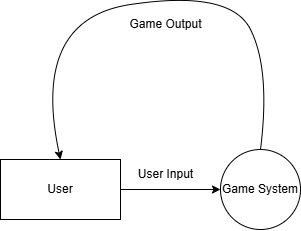

The diagram above was exported from draw.io. Its source (the exported page's mxGraphModel, read from the mxfile embedded in the PNG):
<mxGraphModel dx="939" dy="477" grid="1" gridSize="10" guides="1" tooltips="1" connect="1" arrows="1" fold="1" page="1" pageScale="1" pageWidth="850" pageHeight="1100" math="0" shadow="0">
  <root>
    <mxCell id="0" />
    <mxCell id="1" parent="0" />
    <mxCell id="_IU0BjeA0-1PQ4i3t9xB-1" value="User" style="rounded=0;whiteSpace=wrap;html=1;" vertex="1" parent="1">
      <mxGeometry x="40" y="160" width="120" height="60" as="geometry" />
    </mxCell>
    <mxCell id="_IU0BjeA0-1PQ4i3t9xB-2" value="" style="endArrow=classic;html=1;rounded=0;exitX=1;exitY=0.5;exitDx=0;exitDy=0;entryX=0;entryY=0.5;entryDx=0;entryDy=0;" edge="1" parent="1" source="_IU0BjeA0-1PQ4i3t9xB-1" target="_IU0BjeA0-1PQ4i3t9xB-3">
      <mxGeometry width="50" height="50" relative="1" as="geometry">
        <mxPoint x="160" y="300" as="sourcePoint" />
        <mxPoint x="230" y="190" as="targetPoint" />
      </mxGeometry>
    </mxCell>
    <mxCell id="_IU0BjeA0-1PQ4i3t9xB-3" value="Game System" style="ellipse;whiteSpace=wrap;html=1;aspect=fixed;" vertex="1" parent="1">
      <mxGeometry x="260" y="150" width="80" height="80" as="geometry" />
    </mxCell>
    <mxCell id="_IU0BjeA0-1PQ4i3t9xB-6" value="" style="curved=1;endArrow=classic;html=1;rounded=0;exitX=0.5;exitY=0;exitDx=0;exitDy=0;entryX=0.5;entryY=0;entryDx=0;entryDy=0;" edge="1" parent="1" source="_IU0BjeA0-1PQ4i3t9xB-3" target="_IU0BjeA0-1PQ4i3t9xB-1">
      <mxGeometry width="50" height="50" relative="1" as="geometry">
        <mxPoint x="480" y="150" as="sourcePoint" />
        <mxPoint x="110" y="110" as="targetPoint" />
        <Array as="points">
          <mxPoint x="310" y="70" />
          <mxPoint x="270" y="-10" />
          <mxPoint x="70" y="20" />
        </Array>
      </mxGeometry>
    </mxCell>
    <mxCell id="_IU0BjeA0-1PQ4i3t9xB-9" value="User Input" style="text;html=1;align=center;verticalAlign=middle;resizable=0;points=[];autosize=1;strokeColor=none;fillColor=none;" vertex="1" parent="1">
      <mxGeometry x="165" y="160" width="80" height="30" as="geometry" />
    </mxCell>
    <mxCell id="_IU0BjeA0-1PQ4i3t9xB-10" value="Game Output" style="text;html=1;align=center;verticalAlign=middle;resizable=0;points=[];autosize=1;strokeColor=none;fillColor=none;" vertex="1" parent="1">
      <mxGeometry x="155" y="10" width="100" height="30" as="geometry" />
    </mxCell>
  </root>
</mxGraphModel>